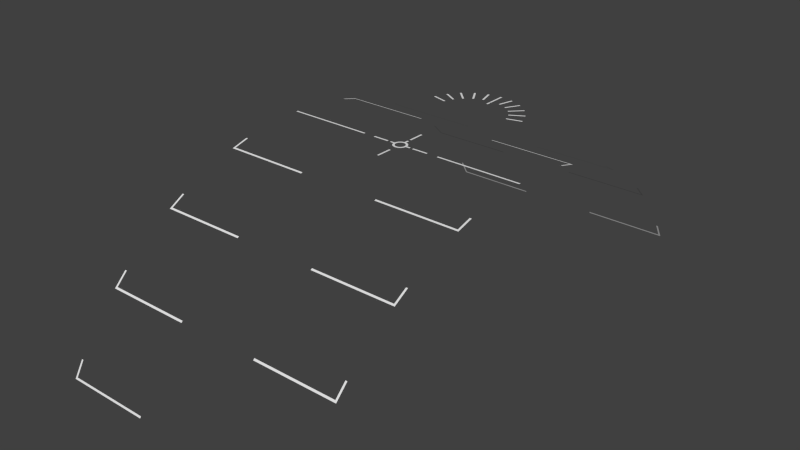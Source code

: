 # Source: helicopter_hud.blend  (saved by Blender 2.77.0; exported with 4.5.12 LTS)
import bpy
from mathutils import Matrix  # noqa: F401  (used for matrix-valued properties, if any)

bpy.ops.wm.read_factory_settings(use_empty=True)
scene = bpy.context.scene
scene.name = 'Scene'

# ---- collections
col_collection_1 = bpy.data.collections.new('Collection 1'); scene.collection.children.link(col_collection_1)

# ---- world
world_world = bpy.data.worlds.new('World'); scene.world = world_world
world_world.color = (0.05088, 0.05088, 0.05088)
world_world.use_sun_shadow = False
world_world.sun_shadow_jitter_overblur = 0.0
world_world.cycles.sampling_method = 'NONE'
world_world.cycles.sample_map_resolution = 256

# ---- meshes
me_plane_001 = bpy.data.meshes.new('Plane.001')
me_plane_001.from_pydata([(-0.03, 0.07741, 5.0), (-0.04355, 0.07017, 5.0), (-0.05542, 0.06042, 5.0), (-0.06517, 0.04855, 5.0), (-0.07241, 0.035, 5.0), (-0.07688, 0.02029, 5.0), (-0.07838, 0.005, 5.0), (-0.07688, -0.01029, 5.0), (-0.07241, -0.025, 5.0), (-0.06517, -0.03855, 5.0), (-0.05542, -0.05042, 5.0), (-0.04355, -0.06017, 5.0), (-0.03, -0.06741, 5.0), (-0.01529, -0.07188, 5.0), (2.628e-08, -0.07338, 5.0), (0.01529, -0.07188, 5.0), (0.03, -0.06741, 5.0), (0.04355, -0.06017, 5.0), (0.05542, -0.05042, 5.0), (0.06517, -0.03855, 5.0), (0.07241, -0.025, 5.0), (0.07241, 0.035, 5.0), (0.06517, 0.04855, 5.0), (0.05542, 0.06042, 5.0), (0.04355, 0.07017, 5.0), (0.03, 0.07741, 5.0), (-0.03436, 0.08796, 5.0), (-0.04989, 0.07966, 5.0), (-0.06349, 0.06849, 5.0), (-0.07466, 0.05489, 5.0), (-0.08296, 0.03936, 5.0), (-0.08807, 0.02252, 5.0), (-0.08979, 0.005, 5.0), (-0.08807, -0.01252, 5.0), (-0.08296, -0.02936, 5.0), (-0.07466, -0.04489, 5.0), (-0.06349, -0.05849, 5.0), (-0.04989, -0.06966, 5.0), (-0.03436, -0.07796, 5.0), (-0.01752, -0.08307, 5.0), (3.041e-08, -0.08479, 5.0), (0.01752, -0.08307, 5.0), (0.03436, -0.07796, 5.0), (0.04989, -0.06966, 5.0), (0.06349, -0.05849, 5.0), (0.07466, -0.04489, 5.0), (0.08296, -0.02936, 5.0), (0.08296, 0.03936, 5.0), (0.07466, 0.05489, 5.0), (0.06349, 0.06849, 5.0), (0.04989, 0.07966, 5.0), (0.03436, 0.08796, 5.0), (-0.039, 0.09915, 5.0), (-0.05662, 0.08974, 5.0), (-0.07206, 0.07706, 5.0), (-0.08474, 0.06162, 5.0), (-0.09415, 0.044, 5.0), (-0.09995, 0.02488, 5.0), (-0.09995, -0.01488, 5.0), (-0.09415, -0.034, 5.0), (-0.08474, -0.05162, 5.0), (-0.07206, -0.06706, 5.0), (-0.05662, -0.07974, 5.0), (-0.039, -0.08915, 5.0), (-0.01988, -0.09495, 5.0), (4.098e-08, -0.09708, 5.0), (0.01988, -0.09495, 5.0), (0.039, -0.08915, 5.0), (0.05662, -0.07974, 5.0), (0.07206, -0.06706, 5.0), (0.08474, -0.05162, 5.0), (0.09415, -0.034, 5.0), (0.09415, 0.044, 5.0), (0.08474, 0.06162, 5.0), (0.07206, 0.07706, 5.0), (0.05662, 0.08974, 5.0), (0.039, 0.09915, 5.0), (-0.0431, 0.109, 5.0), (-0.06256, 0.09863, 5.0), (-0.07963, 0.08463, 5.0), (-0.09363, 0.06756, 5.0), (-0.104, 0.0481, 5.0), (-0.1104, 0.02697, 5.0), (-0.1104, -0.01697, 5.0), (-0.104, -0.0381, 5.0), (-0.09363, -0.05756, 5.0), (-0.07963, -0.07463, 5.0), (-0.06256, -0.08863, 5.0), (-0.0431, -0.09904, 5.0), (-0.02197, -0.1054, 5.0), (4.47e-08, -0.1079, 5.0), (0.02197, -0.1054, 5.0), (0.0431, -0.09904, 5.0), (0.06256, -0.08863, 5.0), (0.07963, -0.07463, 5.0), (0.09363, -0.05756, 5.0), (0.104, -0.0381, 5.0), (0.104, 0.0481, 5.0), (0.09363, 0.06756, 5.0), (0.07963, 0.08463, 5.0), (0.06256, 0.09863, 5.0), (0.0431, 0.109, 5.0), (-0.1013, -3.777e-07, 5.0), (-0.1013, 0.01, 5.0), (-0.1667, -3.777e-07, 5.0), (-0.1667, 0.01, 5.0), (-0.1113, 0.02, 5.0), (-0.1767, 0.02, 5.0), (-0.1113, -0.01, 5.0), (-0.1767, -0.01, 5.0), (0.07688, 0.02029, 5.0), (0.07838, 0.005, 5.0), (0.07688, -0.01029, 5.0), (0.08807, 0.02252, 5.0), (0.08979, 0.005, 5.0), (0.08807, -0.01252, 5.0), (0.09995, 0.02488, 5.0), (0.09995, -0.01488, 5.0), (0.1104, 0.02697, 5.0), (0.1104, -0.01697, 5.0), (0.1013, -3.777e-07, 5.0), (0.1013, 0.01, 5.0), (0.1667, -3.777e-07, 5.0), (0.1667, 0.01, 5.0), (0.1113, 0.02, 5.0), (0.1767, 0.02, 5.0), (0.1113, -0.01, 5.0), (0.1767, -0.01, 5.0), (0.01529, 0.08188, 5.0), (0.0, 0.08338, 5.0), (-0.01529, 0.08188, 5.0), (0.01752, 0.09307, 5.0), (0.0, 0.09479, 5.0), (-0.01752, 0.09307, 5.0), (0.01988, 0.105, 5.0), (-0.01988, 0.105, 5.0), (0.02197, 0.1154, 5.0), (-0.02197, 0.1154, 5.0), (-0.005, 0.1063, 5.0), (0.005, 0.1063, 5.0), (-0.005, 0.1717, 5.0), (0.005, 0.1717, 5.0), (0.015, 0.1163, 5.0), (0.015, 0.1817, 5.0), (-0.015, 0.1163, 5.0), (-0.015, 0.1817, 5.0)], [], [(16, 42, 41, 15), (3, 29, 28, 2), (17, 43, 42, 16), (4, 30, 29, 3), (18, 44, 43, 17), (5, 31, 30, 4), (19, 45, 44, 18), (6, 32, 31, 5), (20, 46, 45, 19), (7, 33, 32, 6), (8, 34, 33, 7), (9, 35, 34, 8), (10, 36, 35, 9), (11, 37, 36, 10), (22, 48, 47, 21), (12, 38, 37, 11), (23, 49, 48, 22), (13, 39, 38, 12), (24, 50, 49, 23), (14, 40, 39, 13), (1, 27, 26, 0), (25, 51, 50, 24), (15, 41, 40, 14), (2, 28, 27, 1), (37, 62, 61, 36), (48, 73, 72, 47), (38, 63, 62, 37), (49, 74, 73, 48), (39, 64, 63, 38), (50, 75, 74, 49), (40, 65, 64, 39), (27, 53, 52, 26), (51, 76, 75, 50), (41, 66, 65, 40), (28, 54, 53, 27), (42, 67, 66, 41), (29, 55, 54, 28), (43, 68, 67, 42), (30, 56, 55, 29), (44, 69, 68, 43), (31, 57, 56, 30), (45, 70, 69, 44), (33, 58, 102, 32), (46, 71, 70, 45), (102, 103, 32), (34, 59, 58, 33), (35, 60, 59, 34), (36, 61, 60, 35), (75, 100, 99, 74), (65, 90, 89, 64), (53, 78, 77, 52), (76, 101, 100, 75), (66, 91, 90, 65), (54, 79, 78, 53), (67, 92, 91, 66), (55, 80, 79, 54), (68, 93, 92, 67), (56, 81, 80, 55), (69, 94, 93, 68), (57, 82, 81, 56), (70, 95, 94, 69), (71, 96, 95, 70), (32, 103, 57, 31), (59, 84, 83, 58), (60, 85, 84, 59), (61, 86, 85, 60), (62, 87, 86, 61), (73, 98, 97, 72), (63, 88, 87, 62), (74, 99, 98, 73), (64, 89, 88, 63), (104, 105, 103, 102), (103, 105, 107, 106), (104, 102, 108, 109), (104, 109, 107, 105), (57, 103, 106, 82), (102, 58, 83, 108), (111, 110, 113, 114), (112, 111, 114, 115), (115, 114, 120, 117), (114, 113, 116, 121), (122, 120, 121, 123), (121, 124, 125, 123), (122, 127, 126, 120), (122, 123, 125, 127), (116, 118, 124, 121), (120, 126, 119, 117), (120, 114, 121), (21, 47, 113, 110), (47, 72, 116, 113), (72, 97, 118, 116), (20, 112, 115, 46), (46, 115, 117, 71), (71, 117, 119, 96), (129, 132, 131, 128), (130, 133, 132, 129), (133, 135, 138, 132), (138, 139, 132), (132, 139, 134, 131), (140, 141, 139, 138), (139, 141, 143, 142), (140, 138, 144, 145), (140, 145, 143, 141), (134, 139, 142, 136), (138, 135, 137, 144), (77, 137, 135, 52), (52, 135, 133, 26), (26, 133, 130, 0), (25, 128, 131, 51), (51, 131, 134, 76), (76, 134, 136, 101)])
_ca = me_plane_001.color_attributes.new('Col', 'BYTE_COLOR', 'CORNER')
_ca.data.foreach_set('color', [0.0, 0.0, 0.0, 1.0, 1.0, 1.0, 1.0, 1.0, 1.0, 1.0, 1.0, 1.0, 0.0, 0.0, 0.0, 1.0, 0.0, 0.0, 0.0, 1.0, 1.0, 1.0, 1.0, 1.0, 1.0, 1.0, 1.0, 1.0, 0.0, 0.0, 0.0, 1.0, 0.0, 0.0, 0.0, 1.0, 1.0, 1.0, 1.0, 1.0, 1.0, 1.0, 1.0, 1.0, 0.0, 0.0, 0.0, 1.0, 0.0, 0.0, 0.0, 1.0, 1.0, 1.0, 1.0, 1.0, 1.0, 1.0, 1.0, 1.0, 0.0, 0.0, 0.0, 1.0, 0.0, 0.0, 0.0, 1.0, 1.0, 1.0, 1.0, 1.0, 1.0, 1.0, 1.0, 1.0, 0.0, 0.0, 0.0, 1.0, 0.0, 0.0, 0.0, 1.0, 1.0, 1.0, 1.0, 1.0, 1.0, 1.0, 1.0, 1.0, 0.0, 0.0, 0.0, 1.0, 0.0, 0.0, 0.0, 1.0, 1.0, 1.0, 1.0, 1.0, 1.0, 1.0, 1.0, 1.0, 0.0, 0.0, 0.0, 1.0, 0.0, 0.0, 0.0, 1.0, 1.0, 1.0, 1.0, 1.0, 1.0, 1.0, 1.0, 1.0, 0.0, 0.0, 0.0, 1.0, 0.0, 0.0, 0.0, 1.0, 1.0, 1.0, 1.0, 1.0, 1.0, 1.0, 1.0, 1.0, 0.0, 0.0, 0.0, 1.0, 0.0, 0.0, 0.0, 1.0, 1.0, 1.0, 1.0, 1.0, 1.0, 1.0, 1.0, 1.0, 0.0, 0.0, 0.0, 1.0, 0.0, 0.0, 0.0, 1.0, 1.0, 1.0, 1.0, 1.0, 1.0, 1.0, 1.0, 1.0, 0.0, 0.0, 0.0, 1.0, 0.0, 0.0, 0.0, 1.0, 1.0, 1.0, 1.0, 1.0, 1.0, 1.0, 1.0, 1.0, 0.0, 0.0, 0.0, 1.0, 0.0, 0.0, 0.0, 1.0, 1.0, 1.0, 1.0, 1.0, 1.0, 1.0, 1.0, 1.0, 0.0, 0.0, 0.0, 1.0, 0.0, 0.0, 0.0, 1.0, 1.0, 1.0, 1.0, 1.0, 1.0, 1.0, 1.0, 1.0, 0.0, 0.0, 0.0, 1.0, 0.0, 0.0, 0.0, 1.0, 1.0, 1.0, 1.0, 1.0, 1.0, 1.0, 1.0, 1.0, 0.0, 0.0, 0.0, 1.0, 0.0, 0.0, 0.0, 1.0, 1.0, 1.0, 1.0, 1.0, 1.0, 1.0, 1.0, 1.0, 0.0, 0.0, 0.0, 1.0, 0.0, 0.0, 0.0, 1.0, 1.0, 1.0, 1.0, 1.0, 1.0, 1.0, 1.0, 1.0, 0.0, 0.0, 0.0, 1.0, 0.0, 0.0, 0.0, 1.0, 1.0, 1.0, 1.0, 1.0, 1.0, 1.0, 1.0, 1.0, 0.0, 0.0, 0.0, 1.0, 0.0, 0.0, 0.0, 1.0, 1.0, 1.0, 1.0, 1.0, 1.0, 1.0, 1.0, 1.0, 0.0, 0.0, 0.0, 1.0, 0.0, 0.0, 0.0, 1.0, 1.0, 1.0, 1.0, 1.0, 1.0, 1.0, 1.0, 1.0, 0.0, 0.0, 0.0, 1.0, 0.0, 0.0, 0.0, 1.0, 1.0, 1.0, 1.0, 1.0, 1.0, 1.0, 1.0, 1.0, 0.0, 0.0, 0.0, 1.0, 0.0, 0.0, 0.0, 1.0, 1.0, 1.0, 1.0, 1.0, 1.0, 1.0, 1.0, 1.0, 0.0, 0.0, 0.0, 1.0, 0.0, 0.0, 0.0, 1.0, 1.0, 1.0, 1.0, 1.0, 1.0, 1.0, 1.0, 1.0, 0.0, 0.0, 0.0, 1.0, 0.0, 0.0, 0.0, 1.0, 1.0, 1.0, 1.0, 1.0, 1.0, 1.0, 1.0, 1.0, 0.0, 0.0, 0.0, 1.0, 1.0, 1.0, 1.0, 1.0, 1.0, 1.0, 1.0, 1.0, 1.0, 1.0, 1.0, 1.0, 1.0, 1.0, 1.0, 1.0, 1.0, 1.0, 1.0, 1.0, 1.0, 1.0, 1.0, 1.0, 1.0, 1.0, 1.0, 1.0, 1.0, 1.0, 1.0, 1.0, 1.0, 1.0, 1.0, 1.0, 1.0, 1.0, 1.0, 1.0, 1.0, 1.0, 1.0, 1.0, 1.0, 1.0, 1.0, 1.0, 1.0, 1.0, 1.0, 1.0, 1.0, 1.0, 1.0, 1.0, 1.0, 1.0, 1.0, 1.0, 1.0, 1.0, 1.0, 1.0, 1.0, 1.0, 1.0, 1.0, 1.0, 1.0, 1.0, 1.0, 1.0, 1.0, 1.0, 1.0, 1.0, 1.0, 1.0, 1.0, 1.0, 1.0, 1.0, 1.0, 1.0, 1.0, 1.0, 1.0, 1.0, 1.0, 1.0, 1.0, 1.0, 1.0, 1.0, 1.0, 1.0, 1.0, 1.0, 1.0, 1.0, 1.0, 1.0, 1.0, 1.0, 1.0, 1.0, 1.0, 1.0, 1.0, 1.0, 1.0, 1.0, 1.0, 1.0, 1.0, 1.0, 1.0, 1.0, 1.0, 1.0, 1.0, 1.0, 1.0, 1.0, 1.0, 1.0, 1.0, 1.0, 1.0, 1.0, 1.0, 1.0, 1.0, 1.0, 1.0, 1.0, 1.0, 1.0, 1.0, 1.0, 1.0, 1.0, 1.0, 1.0, 1.0, 1.0, 1.0, 1.0, 1.0, 1.0, 1.0, 1.0, 1.0, 1.0, 1.0, 1.0, 1.0, 1.0, 1.0, 1.0, 1.0, 1.0, 1.0, 1.0, 1.0, 1.0, 1.0, 1.0, 1.0, 1.0, 1.0, 1.0, 1.0, 1.0, 1.0, 1.0, 1.0, 1.0, 1.0, 1.0, 1.0, 1.0, 1.0, 1.0, 1.0, 1.0, 1.0, 1.0, 1.0, 1.0, 1.0, 1.0, 1.0, 1.0, 1.0, 1.0, 1.0, 1.0, 1.0, 1.0, 1.0, 1.0, 1.0, 1.0, 1.0, 1.0, 1.0, 1.0, 1.0, 1.0, 1.0, 1.0, 1.0, 1.0, 1.0, 1.0, 1.0, 1.0, 1.0, 1.0, 1.0, 1.0, 1.0, 1.0, 1.0, 1.0, 1.0, 1.0, 1.0, 1.0, 1.0, 1.0, 1.0, 1.0, 1.0, 1.0, 1.0, 1.0, 1.0, 1.0, 1.0, 1.0, 1.0, 1.0, 1.0, 1.0, 1.0, 1.0, 1.0, 1.0, 1.0, 1.0, 1.0, 1.0, 1.0, 1.0, 1.0, 1.0, 1.0, 1.0, 1.0, 1.0, 1.0, 1.0, 1.0, 1.0, 1.0, 1.0, 1.0, 1.0, 1.0, 1.0, 1.0, 1.0, 1.0, 1.0, 1.0, 1.0, 1.0, 1.0, 1.0, 1.0, 1.0, 1.0, 1.0, 1.0, 1.0, 1.0, 1.0, 1.0, 1.0, 1.0, 1.0, 1.0, 1.0, 1.0, 1.0, 1.0, 1.0, 1.0, 1.0, 1.0, 1.0, 1.0, 1.0, 1.0, 1.0, 1.0, 1.0, 1.0, 1.0, 1.0, 1.0, 1.0, 1.0, 1.0, 1.0, 1.0, 1.0, 1.0, 1.0, 1.0, 1.0, 1.0, 1.0, 1.0, 1.0, 1.0, 1.0, 1.0, 1.0, 1.0, 1.0, 1.0, 1.0, 1.0, 1.0, 1.0, 1.0, 1.0, 1.0, 1.0, 1.0, 1.0, 1.0, 1.0, 1.0, 1.0, 1.0, 1.0, 1.0, 1.0, 1.0, 1.0, 1.0, 1.0, 1.0, 1.0, 1.0, 1.0, 1.0, 1.0, 1.0, 1.0, 1.0, 1.0, 1.0, 1.0, 1.0, 1.0, 1.0, 1.0, 1.0, 1.0, 1.0, 1.0, 1.0, 1.0, 1.0, 1.0, 1.0, 1.0, 1.0, 0.0, 0.0, 0.0, 1.0, 0.0, 0.0, 0.0, 1.0, 1.0, 1.0, 1.0, 1.0, 1.0, 1.0, 1.0, 1.0, 0.0, 0.0, 0.0, 1.0, 0.0, 0.0, 0.0, 1.0, 1.0, 1.0, 1.0, 1.0, 1.0, 1.0, 1.0, 1.0, 0.0, 0.0, 0.0, 1.0, 0.0, 0.0, 0.0, 1.0, 1.0, 1.0, 1.0, 1.0, 1.0, 1.0, 1.0, 1.0, 0.0, 0.0, 0.0, 1.0, 0.0, 0.0, 0.0, 1.0, 1.0, 1.0, 1.0, 1.0, 1.0, 1.0, 1.0, 1.0, 0.0, 0.0, 0.0, 1.0, 0.0, 0.0, 0.0, 1.0, 1.0, 1.0, 1.0, 1.0, 1.0, 1.0, 1.0, 1.0, 0.0, 0.0, 0.0, 1.0, 0.0, 0.0, 0.0, 1.0, 1.0, 1.0, 1.0, 1.0, 1.0, 1.0, 1.0, 1.0, 0.0, 0.0, 0.0, 1.0, 0.0, 0.0, 0.0, 1.0, 1.0, 1.0, 1.0, 1.0, 1.0, 1.0, 1.0, 1.0, 0.0, 0.0, 0.0, 1.0, 0.0, 0.0, 0.0, 1.0, 1.0, 1.0, 1.0, 1.0, 1.0, 1.0, 1.0, 1.0, 0.0, 0.0, 0.0, 1.0, 0.0, 0.0, 0.0, 1.0, 1.0, 1.0, 1.0, 1.0, 1.0, 1.0, 1.0, 1.0, 0.0, 0.0, 0.0, 1.0, 0.0, 0.0, 0.0, 1.0, 1.0, 1.0, 1.0, 1.0, 1.0, 1.0, 1.0, 1.0, 0.0, 0.0, 0.0, 1.0, 0.0, 0.0, 0.0, 1.0, 1.0, 1.0, 1.0, 1.0, 1.0, 1.0, 1.0, 1.0, 0.007499, 0.007499, 0.007499, 1.0, 0.0, 0.0, 0.0, 1.0, 1.0, 1.0, 1.0, 1.0, 1.0, 1.0, 1.0, 1.0, 0.0, 0.0, 0.0, 1.0, 0.0, 0.0, 0.0, 1.0, 1.0, 1.0, 1.0, 1.0, 1.0, 1.0, 1.0, 1.0, 0.0, 0.0, 0.0, 1.0, 0.0, 0.0, 0.0, 1.0, 1.0, 1.0, 1.0, 1.0, 1.0, 1.0, 1.0, 1.0, 1.0, 1.0, 1.0, 1.0, 1.0, 1.0, 1.0, 1.0, 1.0, 1.0, 1.0, 1.0, 1.0, 1.0, 1.0, 1.0, 0.0, 0.0, 0.0, 1.0, 0.0, 0.0, 0.0, 1.0, 1.0, 1.0, 1.0, 1.0, 1.0, 1.0, 1.0, 1.0, 0.0, 0.0, 0.0, 1.0, 0.0, 0.0, 0.0, 1.0, 1.0, 1.0, 1.0, 1.0, 1.0, 1.0, 1.0, 1.0, 0.0, 0.0, 0.0, 1.0, 0.0, 0.0, 0.0, 1.0, 1.0, 1.0, 1.0, 1.0, 1.0, 1.0, 1.0, 1.0, 0.0, 0.0, 0.0, 1.0, 0.0, 0.0, 0.0, 1.0, 1.0, 1.0, 1.0, 1.0, 1.0, 1.0, 1.0, 1.0, 0.0, 0.0, 0.0, 1.0, 0.0, 0.0, 0.0, 1.0, 1.0, 1.0, 1.0, 1.0, 1.0, 1.0, 1.0, 1.0, 0.0, 0.0, 0.0, 1.0, 0.0, 0.0, 0.0, 1.0, 1.0, 1.0, 1.0, 1.0, 1.0, 1.0, 1.0, 1.0, 0.0, 0.0, 0.0, 1.0, 0.0, 0.0, 0.0, 1.0, 1.0, 1.0, 1.0, 1.0, 1.0, 1.0, 1.0, 1.0, 0.0, 0.0, 0.0, 1.0, 0.0, 0.0, 0.0, 1.0, 1.0, 1.0, 1.0, 1.0, 0.9911, 0.9911, 0.9911, 0.9961, 0.9911, 0.9911, 0.9911, 0.9961, 1.0, 1.0, 1.0, 1.0, 1.0, 1.0, 1.0, 1.0, 1.0, 1.0, 1.0, 1.0, 0.9911, 0.9911, 0.9911, 0.9961, 0.0, 0.0, 0.0, 1.0, 0.0003035, 0.0003035, 0.0003035, 1.0, 0.9911, 0.9911, 0.9911, 0.9961, 1.0, 1.0, 1.0, 1.0, 0.0, 0.0, 0.0, 1.0, 0.003347, 0.003347, 0.003347, 1.0, 0.9911, 0.9911, 0.9911, 0.9961, 0.003347, 0.003347, 0.003347, 1.0, 0.0, 0.0, 0.0, 1.0, 0.9911, 0.9911, 0.9911, 0.9961, 1.0, 1.0, 1.0, 1.0, 1.0, 1.0, 1.0, 1.0, 0.0003035, 0.0003035, 0.0003035, 1.0, 0.007499, 0.007499, 0.007499, 1.0, 1.0, 1.0, 1.0, 1.0, 1.0, 1.0, 1.0, 1.0, 0.0, 0.0, 0.0, 1.0, 0.0, 0.0, 0.0, 1.0, 0.0, 0.0, 0.0, 1.0, 0.0, 0.0, 0.0, 1.0, 1.0, 1.0, 1.0, 1.0, 1.0, 1.0, 1.0, 1.0, 0.0, 0.0, 0.0, 1.0, 0.0, 0.0, 0.0, 1.0, 1.0, 1.0, 1.0, 1.0, 1.0, 1.0, 1.0, 1.0, 1.0, 1.0, 1.0, 1.0, 1.0, 1.0, 1.0, 1.0, 1.0, 1.0, 1.0, 1.0, 1.0, 1.0, 1.0, 1.0, 1.0, 1.0, 1.0, 1.0, 1.0, 1.0, 1.0, 1.0, 1.0, 1.0, 1.0, 1.0, 1.0, 1.0, 1.0, 1.0, 0.9911, 0.9911, 0.9911, 0.9961, 1.0, 1.0, 1.0, 1.0, 1.0, 1.0, 1.0, 1.0, 0.9911, 0.9911, 0.9911, 0.9961, 1.0, 1.0, 1.0, 1.0, 0.0, 0.0, 0.0, 1.0, 0.0, 0.0, 0.0, 1.0, 0.9911, 0.9911, 0.9911, 0.9961, 0.9911, 0.9911, 0.9911, 0.9961, 0.003347, 0.003347, 0.003347, 1.0, 0.0, 0.0, 0.0, 1.0, 1.0, 1.0, 1.0, 1.0, 0.9911, 0.9911, 0.9911, 0.9961, 0.9911, 0.9911, 0.9911, 0.9961, 0.0, 0.0, 0.0, 1.0, 0.003347, 0.003347, 0.003347, 1.0, 1.0, 1.0, 1.0, 1.0, 0.0, 0.0, 0.0, 1.0, 0.0, 0.0, 0.0, 1.0, 1.0, 1.0, 1.0, 1.0, 1.0, 1.0, 1.0, 1.0, 0.0, 0.0, 0.0, 1.0, 0.0, 0.0, 0.0, 1.0, 1.0, 1.0, 1.0, 1.0, 1.0, 1.0, 1.0, 1.0, 1.0, 1.0, 1.0, 1.0, 1.0, 1.0, 1.0, 1.0, 0.0, 0.0, 0.0, 1.0, 1.0, 1.0, 1.0, 1.0, 1.0, 1.0, 1.0, 1.0, 0.0, 0.0, 0.0, 1.0, 1.0, 1.0, 1.0, 1.0, 1.0, 1.0, 1.0, 1.0, 1.0, 1.0, 1.0, 1.0, 1.0, 1.0, 1.0, 1.0, 1.0, 1.0, 1.0, 1.0, 0.0, 0.0, 0.0, 1.0, 0.0, 0.0, 0.0, 1.0, 1.0, 1.0, 1.0, 1.0, 0.0, 0.0, 0.0, 1.0, 0.0, 0.0, 0.0, 1.0, 1.0, 1.0, 1.0, 1.0, 1.0, 1.0, 1.0, 1.0, 1.0, 1.0, 1.0, 1.0, 1.0, 1.0, 1.0, 1.0, 1.0, 1.0, 1.0, 1.0, 1.0, 1.0, 1.0, 1.0, 1.0, 1.0, 1.0, 1.0, 1.0, 1.0, 1.0, 1.0, 0.0, 0.0, 0.0, 1.0, 0.0, 0.0, 0.0, 1.0, 0.0, 0.0, 0.0, 1.0, 1.0, 1.0, 1.0, 1.0, 1.0, 1.0, 1.0, 1.0, 0.0, 0.0, 0.0, 1.0, 0.0, 0.0, 0.0, 1.0, 1.0, 1.0, 1.0, 1.0, 1.0, 1.0, 1.0, 1.0, 0.0, 0.0, 0.0, 1.0, 1.0, 1.0, 1.0, 1.0, 1.0, 1.0, 1.0, 1.0, 1.0, 1.0, 1.0, 1.0, 1.0, 1.0, 1.0, 1.0, 1.0, 1.0, 1.0, 1.0, 1.0, 1.0, 1.0, 1.0, 1.0, 1.0, 1.0, 1.0, 1.0, 1.0, 1.0, 1.0, 1.0, 1.0, 1.0, 1.0, 1.0, 1.0, 1.0, 1.0, 1.0, 1.0, 1.0, 1.0, 0.9911, 0.9911, 0.9911, 0.9961, 0.9911, 0.9911, 0.9911, 0.9961, 1.0, 1.0, 1.0, 1.0, 1.0, 1.0, 1.0, 1.0, 1.0, 1.0, 1.0, 1.0, 0.9911, 0.9911, 0.9911, 0.9961, 0.0, 0.0, 0.0, 1.0, 0.0003035, 0.0003035, 0.0003035, 1.0, 0.9911, 0.9911, 0.9911, 0.9961, 1.0, 1.0, 1.0, 1.0, 0.0, 0.0, 0.0, 1.0, 0.003347, 0.003347, 0.003347, 1.0, 0.9911, 0.9911, 0.9911, 0.9961, 0.003347, 0.003347, 0.003347, 1.0, 0.0, 0.0, 0.0, 1.0, 0.9911, 0.9911, 0.9911, 0.9961, 1.0, 1.0, 1.0, 1.0, 1.0, 1.0, 1.0, 1.0, 0.0003035, 0.0003035, 0.0003035, 1.0, 0.0, 0.0, 0.0, 1.0, 1.0, 1.0, 1.0, 1.0, 1.0, 1.0, 1.0, 1.0, 0.0, 0.0, 0.0, 1.0, 0.0, 0.0, 0.0, 1.0, 0.0, 0.0, 0.0, 1.0, 0.0, 0.0, 0.0, 1.0, 1.0, 1.0, 1.0, 1.0, 1.0, 1.0, 1.0, 1.0, 1.0, 1.0, 1.0, 1.0, 1.0, 1.0, 1.0, 1.0, 1.0, 1.0, 1.0, 1.0, 1.0, 1.0, 1.0, 1.0, 1.0, 1.0, 1.0, 1.0, 1.0, 1.0, 1.0, 1.0, 0.0, 0.0, 0.0, 1.0, 0.0, 0.0, 0.0, 1.0, 0.0, 0.0, 0.0, 1.0, 0.0, 0.0, 0.0, 1.0, 1.0, 1.0, 1.0, 1.0, 1.0, 1.0, 1.0, 1.0, 1.0, 1.0, 1.0, 1.0, 1.0, 1.0, 1.0, 1.0, 1.0, 1.0, 1.0, 1.0, 1.0, 1.0, 1.0, 1.0, 1.0, 1.0, 1.0, 1.0, 1.0, 1.0, 1.0, 1.0, 0.0, 0.0, 0.0, 1.0, 0.0, 0.0, 0.0, 1.0])
me_plane_001.use_remesh_preserve_volume = False
me_plane_001.use_remesh_preserve_attributes = False
me_plane_001.use_mirror_vertex_groups = False
me_plane_001.update()
me_plane_005 = bpy.data.meshes.new('Plane.005')
me_plane_005.from_pydata([(-0.005, 0.5341, 0.0), (0.005, 0.5341, 0.0), (0.005, 0.4731, 0.0), (-0.005, 0.4731, 0.0), (-0.015, 0.5441, 0.0), (-0.015, 0.4631, 0.0), (0.015, 0.5441, 0.0), (0.015, 0.4631, 0.0)], [], [(2, 3, 0, 1), (0, 3, 5, 4), (2, 1, 6, 7), (2, 7, 5, 3), (1, 0, 4, 6)])
_ca = me_plane_005.color_attributes.new('Col', 'BYTE_COLOR', 'CORNER')
_ca.data.foreach_set('color', [0.9911, 0.9911, 0.9911, 0.9961, 0.9911, 0.9911, 0.9911, 0.9961, 1.0, 1.0, 1.0, 1.0, 1.0, 1.0, 1.0, 1.0, 1.0, 1.0, 1.0, 1.0, 0.9911, 0.9911, 0.9911, 0.9961, 0.0, 0.0, 0.0, 1.0, 0.0003035, 0.0003035, 0.0003035, 1.0, 0.9911, 0.9911, 0.9911, 0.9961, 1.0, 1.0, 1.0, 1.0, 0.0, 0.0, 0.0, 1.0, 0.003347, 0.003347, 0.003347, 1.0, 0.9911, 0.9911, 0.9911, 0.9961, 0.003347, 0.003347, 0.003347, 1.0, 0.0, 0.0, 0.0, 1.0, 0.9911, 0.9911, 0.9911, 0.9961, 1.0, 1.0, 1.0, 1.0, 1.0, 1.0, 1.0, 1.0, 0.0003035, 0.0003035, 0.0003035, 1.0, 0.0, 0.0, 0.0, 1.0])
me_plane_005.use_remesh_preserve_volume = False
me_plane_005.use_remesh_preserve_attributes = False
me_plane_005.use_mirror_vertex_groups = False
me_plane_005.update()
me_plane_003 = bpy.data.meshes.new('Plane.003')
me_plane_003.from_pydata([(0.4667, -3.775e-07, 5.0), (0.4667, 0.01, 5.0), (0.2333, -3.775e-07, 5.0), (0.2333, 0.01, 5.0), (0.4767, 0.02, 5.0), (0.2233, 0.02, 5.0), (0.4767, -0.01, 5.0), (0.2233, -0.01, 5.0), (-0.2333, -3.775e-07, 5.0), (-0.2333, 0.01, 5.0), (-0.4667, -3.775e-07, 5.0), (-0.4667, 0.01, 5.0), (-0.2233, 0.02, 5.0), (-0.4767, 0.02, 5.0), (-0.2233, -0.01, 5.0), (-0.4767, -0.01, 5.0), (0.005, 0.4717, 5.0), (-0.005, 0.4717, 5.0), (0.005, 0.2383, 5.0), (-0.005, 0.2383, 5.0), (-0.015, 0.4817, 5.0), (-0.015, 0.2283, 5.0), (0.015, 0.4817, 5.0), (0.015, 0.2283, 5.0), (0.005, -0.2283, 5.0), (-0.005, -0.2283, 5.0), (0.005, -0.4617, 5.0), (-0.005, -0.4617, 5.0), (-0.015, -0.2183, 5.0), (-0.015, -0.4717, 5.0), (0.015, -0.2183, 5.0), (0.015, -0.4717, 5.0), (-0.005, 2.434, 5.0), (0.005, 2.434, 5.0), (0.005, 2.161, 5.0), (-0.005, 2.161, 5.0), (-0.015, 2.444, 5.0), (-0.015, 2.151, 5.0), (0.015, 2.444, 5.0), (0.015, 2.151, 5.0), (0.8044, 1.821, 5.0), (0.807, 1.811, 5.0), (0.5816, 1.751, 5.0), (0.579, 1.76, 5.0), (0.8115, 1.833, 5.0), (0.5668, 1.767, 5.0), (0.8193, 1.804, 5.0), (0.5745, 1.738, 5.0), (0.7199, 2.021, 5.0), (0.7249, 2.013, 5.0), (0.5228, 1.896, 5.0), (0.5178, 1.905, 5.0), (0.7235, 2.035, 5.0), (0.5041, 1.908, 5.0), (0.7385, 2.009, 5.0), (0.5191, 1.882, 5.0), (0.4284, 2.007, 5.0), (0.6075, 2.186, 5.0), (0.4072, 2.028, 5.0), (0.5863, 2.207, 5.0), (0.4213, 2.028, 5.0), (0.4284, 2.021, 5.0), (0.5934, 2.186, 5.0), (0.5863, 2.193, 5.0), (0.2111, 2.407, 5.0), (0.2207, 2.404, 5.0), (0.1603, 2.179, 5.0), (0.1507, 2.182, 5.0), (0.204, 2.419, 5.0), (0.1384, 2.175, 5.0), (0.233, 2.411, 5.0), (0.1674, 2.167, 5.0), (0.3084, 2.104, 5.0), (0.4351, 2.324, 5.0), (0.2824, 2.119, 5.0), (0.4091, 2.339, 5.0), (0.2961, 2.123, 5.0), (0.3047, 2.118, 5.0), (0.4214, 2.32, 5.0), (0.4127, 2.325, 5.0), (-0.7249, 2.013, 5.0), (-0.7199, 2.021, 5.0), (-0.5178, 1.905, 5.0), (-0.5228, 1.896, 5.0), (-0.7385, 2.009, 5.0), (-0.5191, 1.882, 5.0), (-0.7235, 2.035, 5.0), (-0.5041, 1.908, 5.0), (-0.5668, 1.767, 5.0), (-0.8115, 1.833, 5.0), (-0.5745, 1.738, 5.0), (-0.8193, 1.804, 5.0), (-0.5816, 1.751, 5.0), (-0.579, 1.76, 5.0), (-0.8044, 1.821, 5.0), (-0.807, 1.811, 5.0), (-0.5934, 2.186, 5.0), (-0.5863, 2.193, 5.0), (-0.4213, 2.028, 5.0), (-0.4284, 2.021, 5.0), (-0.6075, 2.186, 5.0), (-0.4284, 2.007, 5.0), (-0.5863, 2.207, 5.0), (-0.4072, 2.028, 5.0), (-0.2824, 2.119, 5.0), (-0.4091, 2.339, 5.0), (-0.3084, 2.104, 5.0), (-0.4351, 2.324, 5.0), (-0.3047, 2.118, 5.0), (-0.2961, 2.123, 5.0), (-0.4127, 2.325, 5.0), (-0.4214, 2.32, 5.0), (-0.1384, 2.175, 5.0), (-0.204, 2.419, 5.0), (-0.1674, 2.167, 5.0), (-0.233, 2.411, 5.0), (-0.1603, 2.179, 5.0), (-0.1507, 2.182, 5.0), (-0.2111, 2.407, 5.0), (-0.2207, 2.404, 5.0)], [], [(2, 3, 1, 0), (1, 3, 5, 4), (2, 0, 6, 7), (2, 7, 5, 3), (0, 1, 4, 6), (10, 11, 9, 8), (9, 11, 13, 12), (10, 8, 14, 15), (10, 15, 13, 11), (8, 9, 12, 14), (18, 19, 17, 16), (17, 19, 21, 20), (18, 16, 22, 23), (18, 23, 21, 19), (16, 17, 20, 22), (26, 27, 25, 24), (25, 27, 29, 28), (26, 24, 30, 31), (26, 31, 29, 27), (24, 25, 28, 30), (34, 35, 32, 33), (32, 35, 37, 36), (34, 33, 38, 39), (34, 39, 37, 35), (33, 32, 36, 38), (42, 43, 40, 41), (40, 43, 45, 44), (42, 41, 46, 47), (42, 47, 45, 43), (41, 40, 44, 46), (50, 51, 48, 49), (48, 51, 53, 52), (50, 49, 54, 55), (50, 55, 53, 51), (49, 48, 52, 54), (62, 63, 59, 57), (61, 56, 58, 60), (61, 62, 57, 56), (63, 60, 58, 59), (61, 60, 63, 62), (66, 67, 64, 65), (64, 67, 69, 68), (66, 65, 70, 71), (66, 71, 69, 67), (65, 64, 68, 70), (78, 79, 75, 73), (77, 72, 74, 76), (77, 78, 73, 72), (79, 76, 74, 75), (77, 76, 79, 78), (82, 83, 80, 81), (80, 83, 85, 84), (82, 81, 86, 87), (82, 87, 85, 83), (81, 80, 84, 86), (94, 95, 91, 89), (93, 88, 90, 92), (93, 94, 89, 88), (95, 92, 90, 91), (93, 92, 95, 94), (98, 99, 96, 97), (96, 99, 101, 100), (98, 97, 102, 103), (98, 103, 101, 99), (97, 96, 100, 102), (110, 111, 107, 105), (109, 104, 106, 108), (109, 110, 105, 104), (111, 108, 106, 107), (109, 108, 111, 110), (118, 119, 115, 113), (117, 112, 114, 116), (117, 118, 113, 112), (119, 116, 114, 115), (117, 116, 119, 118)])
_ca = me_plane_003.color_attributes.new('Col', 'BYTE_COLOR', 'CORNER')
_ca.data.foreach_set('color', [0.9911, 0.9911, 0.9911, 0.9961, 0.9911, 0.9911, 0.9911, 0.9961, 1.0, 1.0, 1.0, 1.0, 1.0, 1.0, 1.0, 1.0, 1.0, 1.0, 1.0, 1.0, 0.9911, 0.9911, 0.9911, 0.9961, 0.0, 0.0, 0.0, 1.0, 0.0003035, 0.0003035, 0.0003035, 1.0, 0.9911, 0.9911, 0.9911, 0.9961, 1.0, 1.0, 1.0, 1.0, 0.0, 0.0, 0.0, 1.0, 0.003347, 0.003347, 0.003347, 1.0, 0.9911, 0.9911, 0.9911, 0.9961, 0.003347, 0.003347, 0.003347, 1.0, 0.0, 0.0, 0.0, 1.0, 0.9911, 0.9911, 0.9911, 0.9961, 1.0, 1.0, 1.0, 1.0, 1.0, 1.0, 1.0, 1.0, 0.0003035, 0.0003035, 0.0003035, 1.0, 0.0, 0.0, 0.0, 1.0, 0.9911, 0.9911, 0.9911, 0.9961, 0.9911, 0.9911, 0.9911, 0.9961, 1.0, 1.0, 1.0, 1.0, 1.0, 1.0, 1.0, 1.0, 1.0, 1.0, 1.0, 1.0, 0.9911, 0.9911, 0.9911, 0.9961, 0.0, 0.0, 0.0, 1.0, 0.0003035, 0.0003035, 0.0003035, 1.0, 0.9911, 0.9911, 0.9911, 0.9961, 1.0, 1.0, 1.0, 1.0, 0.0, 0.0, 0.0, 1.0, 0.003347, 0.003347, 0.003347, 1.0, 0.9911, 0.9911, 0.9911, 0.9961, 0.003347, 0.003347, 0.003347, 1.0, 0.0, 0.0, 0.0, 1.0, 0.9911, 0.9911, 0.9911, 0.9961, 1.0, 1.0, 1.0, 1.0, 1.0, 1.0, 1.0, 1.0, 0.0003035, 0.0003035, 0.0003035, 1.0, 0.0, 0.0, 0.0, 1.0, 0.9911, 0.9911, 0.9911, 0.9961, 0.9911, 0.9911, 0.9911, 0.9961, 1.0, 1.0, 1.0, 1.0, 1.0, 1.0, 1.0, 1.0, 1.0, 1.0, 1.0, 1.0, 0.9911, 0.9911, 0.9911, 0.9961, 0.0, 0.0, 0.0, 1.0, 0.0003035, 0.0003035, 0.0003035, 1.0, 0.9911, 0.9911, 0.9911, 0.9961, 1.0, 1.0, 1.0, 1.0, 0.0, 0.0, 0.0, 1.0, 0.003347, 0.003347, 0.003347, 1.0, 0.9911, 0.9911, 0.9911, 0.9961, 0.003347, 0.003347, 0.003347, 1.0, 0.0, 0.0, 0.0, 1.0, 0.9911, 0.9911, 0.9911, 0.9961, 1.0, 1.0, 1.0, 1.0, 1.0, 1.0, 1.0, 1.0, 0.0003035, 0.0003035, 0.0003035, 1.0, 0.0, 0.0, 0.0, 1.0, 0.9911, 0.9911, 0.9911, 0.9961, 0.9911, 0.9911, 0.9911, 0.9961, 1.0, 1.0, 1.0, 1.0, 1.0, 1.0, 1.0, 1.0, 1.0, 1.0, 1.0, 1.0, 0.9911, 0.9911, 0.9911, 0.9961, 0.0, 0.0, 0.0, 1.0, 0.0003035, 0.0003035, 0.0003035, 1.0, 0.9911, 0.9911, 0.9911, 0.9961, 1.0, 1.0, 1.0, 1.0, 0.0, 0.0, 0.0, 1.0, 0.003347, 0.003347, 0.003347, 1.0, 0.9911, 0.9911, 0.9911, 0.9961, 0.003347, 0.003347, 0.003347, 1.0, 0.0, 0.0, 0.0, 1.0, 0.9911, 0.9911, 0.9911, 0.9961, 1.0, 1.0, 1.0, 1.0, 1.0, 1.0, 1.0, 1.0, 0.0003035, 0.0003035, 0.0003035, 1.0, 0.0, 0.0, 0.0, 1.0, 0.9911, 0.9911, 0.9911, 0.9961, 0.9911, 0.9911, 0.9911, 0.9961, 1.0, 1.0, 1.0, 1.0, 1.0, 1.0, 1.0, 1.0, 1.0, 1.0, 1.0, 1.0, 0.9911, 0.9911, 0.9911, 0.9961, 0.0, 0.0, 0.0, 1.0, 0.0003035, 0.0003035, 0.0003035, 1.0, 0.9911, 0.9911, 0.9911, 0.9961, 1.0, 1.0, 1.0, 1.0, 0.0, 0.0, 0.0, 1.0, 0.003347, 0.003347, 0.003347, 1.0, 0.9911, 0.9911, 0.9911, 0.9961, 0.003347, 0.003347, 0.003347, 1.0, 0.0, 0.0, 0.0, 1.0, 0.9911, 0.9911, 0.9911, 0.9961, 1.0, 1.0, 1.0, 1.0, 1.0, 1.0, 1.0, 1.0, 0.0003035, 0.0003035, 0.0003035, 1.0, 0.0, 0.0, 0.0, 1.0, 0.9911, 0.9911, 0.9911, 0.9961, 0.9911, 0.9911, 0.9911, 0.9961, 1.0, 1.0, 1.0, 1.0, 1.0, 1.0, 1.0, 1.0, 1.0, 1.0, 1.0, 1.0, 0.9911, 0.9911, 0.9911, 0.9961, 0.0, 0.0, 0.0, 1.0, 0.0003035, 0.0003035, 0.0003035, 1.0, 0.9911, 0.9911, 0.9911, 0.9961, 1.0, 1.0, 1.0, 1.0, 0.0, 0.0, 0.0, 1.0, 0.003347, 0.003347, 0.003347, 1.0, 0.9911, 0.9911, 0.9911, 0.9961, 0.003347, 0.003347, 0.003347, 1.0, 0.0, 0.0, 0.0, 1.0, 0.9911, 0.9911, 0.9911, 0.9961, 1.0, 1.0, 1.0, 1.0, 1.0, 1.0, 1.0, 1.0, 0.0003035, 0.0003035, 0.0003035, 1.0, 0.0, 0.0, 0.0, 1.0, 0.9911, 0.9911, 0.9911, 0.9961, 0.9911, 0.9911, 0.9911, 0.9961, 1.0, 1.0, 1.0, 1.0, 1.0, 1.0, 1.0, 1.0, 1.0, 1.0, 1.0, 1.0, 0.9911, 0.9911, 0.9911, 0.9961, 0.0, 0.0, 0.0, 1.0, 0.0003035, 0.0003035, 0.0003035, 1.0, 0.9911, 0.9911, 0.9911, 0.9961, 1.0, 1.0, 1.0, 1.0, 0.0, 0.0, 0.0, 1.0, 0.003347, 0.003347, 0.003347, 1.0, 0.9911, 0.9911, 0.9911, 0.9961, 0.003347, 0.003347, 0.003347, 1.0, 0.0, 0.0, 0.0, 1.0, 0.9911, 0.9911, 0.9911, 0.9961, 1.0, 1.0, 1.0, 1.0, 1.0, 1.0, 1.0, 1.0, 0.0003035, 0.0003035, 0.0003035, 1.0, 0.0, 0.0, 0.0, 1.0, 1.0, 1.0, 1.0, 1.0, 1.0, 1.0, 1.0, 1.0, 0.0003035, 0.0003035, 0.0003035, 1.0, 0.0, 0.0, 0.0, 1.0, 0.9911, 0.9911, 0.9911, 0.9961, 0.003347, 0.003347, 0.003347, 1.0, 0.0, 0.0, 0.0, 1.0, 0.9911, 0.9911, 0.9911, 0.9961, 0.9911, 0.9911, 0.9911, 0.9961, 1.0, 1.0, 1.0, 1.0, 0.0, 0.0, 0.0, 1.0, 0.003347, 0.003347, 0.003347, 1.0, 1.0, 1.0, 1.0, 1.0, 0.9911, 0.9911, 0.9911, 0.9961, 0.0, 0.0, 0.0, 1.0, 0.0003035, 0.0003035, 0.0003035, 1.0, 0.9911, 0.9911, 0.9911, 0.9961, 0.9911, 0.9911, 0.9911, 0.9961, 1.0, 1.0, 1.0, 1.0, 1.0, 1.0, 1.0, 1.0, 0.9911, 0.9911, 0.9911, 0.9961, 0.9911, 0.9911, 0.9911, 0.9961, 1.0, 1.0, 1.0, 1.0, 1.0, 1.0, 1.0, 1.0, 1.0, 1.0, 1.0, 1.0, 0.9911, 0.9911, 0.9911, 0.9961, 0.0, 0.0, 0.0, 1.0, 0.0003035, 0.0003035, 0.0003035, 1.0, 0.9911, 0.9911, 0.9911, 0.9961, 1.0, 1.0, 1.0, 1.0, 0.0, 0.0, 0.0, 1.0, 0.003347, 0.003347, 0.003347, 1.0, 0.9911, 0.9911, 0.9911, 0.9961, 0.003347, 0.003347, 0.003347, 1.0, 0.0, 0.0, 0.0, 1.0, 0.9911, 0.9911, 0.9911, 0.9961, 1.0, 1.0, 1.0, 1.0, 1.0, 1.0, 1.0, 1.0, 0.0003035, 0.0003035, 0.0003035, 1.0, 0.0, 0.0, 0.0, 1.0, 1.0, 1.0, 1.0, 1.0, 1.0, 1.0, 1.0, 1.0, 0.0003035, 0.0003035, 0.0003035, 1.0, 0.0, 0.0, 0.0, 1.0, 0.9911, 0.9911, 0.9911, 0.9961, 0.003347, 0.003347, 0.003347, 1.0, 0.0, 0.0, 0.0, 1.0, 0.9911, 0.9911, 0.9911, 0.9961, 0.9911, 0.9911, 0.9911, 0.9961, 1.0, 1.0, 1.0, 1.0, 0.0, 0.0, 0.0, 1.0, 0.003347, 0.003347, 0.003347, 1.0, 1.0, 1.0, 1.0, 1.0, 0.9911, 0.9911, 0.9911, 0.9961, 0.0, 0.0, 0.0, 1.0, 0.0003035, 0.0003035, 0.0003035, 1.0, 0.9911, 0.9911, 0.9911, 0.9961, 0.9911, 0.9911, 0.9911, 0.9961, 1.0, 1.0, 1.0, 1.0, 1.0, 1.0, 1.0, 1.0, 0.9911, 0.9911, 0.9911, 0.9961, 0.9911, 0.9911, 0.9911, 0.9961, 1.0, 1.0, 1.0, 1.0, 1.0, 1.0, 1.0, 1.0, 1.0, 1.0, 1.0, 1.0, 0.9911, 0.9911, 0.9911, 0.9961, 0.0, 0.0, 0.0, 1.0, 0.0003035, 0.0003035, 0.0003035, 1.0, 0.9911, 0.9911, 0.9911, 0.9961, 1.0, 1.0, 1.0, 1.0, 0.0, 0.0, 0.0, 1.0, 0.003347, 0.003347, 0.003347, 1.0, 0.9911, 0.9911, 0.9911, 0.9961, 0.003347, 0.003347, 0.003347, 1.0, 0.0, 0.0, 0.0, 1.0, 0.9911, 0.9911, 0.9911, 0.9961, 1.0, 1.0, 1.0, 1.0, 1.0, 1.0, 1.0, 1.0, 0.0003035, 0.0003035, 0.0003035, 1.0, 0.0, 0.0, 0.0, 1.0, 1.0, 1.0, 1.0, 1.0, 1.0, 1.0, 1.0, 1.0, 0.0003035, 0.0003035, 0.0003035, 1.0, 0.0, 0.0, 0.0, 1.0, 0.9911, 0.9911, 0.9911, 0.9961, 0.003347, 0.003347, 0.003347, 1.0, 0.0, 0.0, 0.0, 1.0, 0.9911, 0.9911, 0.9911, 0.9961, 0.9911, 0.9911, 0.9911, 0.9961, 1.0, 1.0, 1.0, 1.0, 0.0, 0.0, 0.0, 1.0, 0.003347, 0.003347, 0.003347, 1.0, 1.0, 1.0, 1.0, 1.0, 0.9911, 0.9911, 0.9911, 0.9961, 0.0, 0.0, 0.0, 1.0, 0.0003035, 0.0003035, 0.0003035, 1.0, 0.9911, 0.9911, 0.9911, 0.9961, 0.9911, 0.9911, 0.9911, 0.9961, 1.0, 1.0, 1.0, 1.0, 1.0, 1.0, 1.0, 1.0, 0.9911, 0.9911, 0.9911, 0.9961, 0.9911, 0.9911, 0.9911, 0.9961, 1.0, 1.0, 1.0, 1.0, 1.0, 1.0, 1.0, 1.0, 1.0, 1.0, 1.0, 1.0, 0.9911, 0.9911, 0.9911, 0.9961, 0.0, 0.0, 0.0, 1.0, 0.0003035, 0.0003035, 0.0003035, 1.0, 0.9911, 0.9911, 0.9911, 0.9961, 1.0, 1.0, 1.0, 1.0, 0.0, 0.0, 0.0, 1.0, 0.003347, 0.003347, 0.003347, 1.0, 0.9911, 0.9911, 0.9911, 0.9961, 0.003347, 0.003347, 0.003347, 1.0, 0.0, 0.0, 0.0, 1.0, 0.9911, 0.9911, 0.9911, 0.9961, 1.0, 1.0, 1.0, 1.0, 1.0, 1.0, 1.0, 1.0, 0.0003035, 0.0003035, 0.0003035, 1.0, 0.0, 0.0, 0.0, 1.0, 1.0, 1.0, 1.0, 1.0, 1.0, 1.0, 1.0, 1.0, 0.0003035, 0.0003035, 0.0003035, 1.0, 0.0, 0.0, 0.0, 1.0, 0.9911, 0.9911, 0.9911, 0.9961, 0.003347, 0.003347, 0.003347, 1.0, 0.0, 0.0, 0.0, 1.0, 0.9911, 0.9911, 0.9911, 0.9961, 0.9911, 0.9911, 0.9911, 0.9961, 1.0, 1.0, 1.0, 1.0, 0.0, 0.0, 0.0, 1.0, 0.003347, 0.003347, 0.003347, 1.0, 1.0, 1.0, 1.0, 1.0, 0.9911, 0.9911, 0.9911, 0.9961, 0.0, 0.0, 0.0, 1.0, 0.0003035, 0.0003035, 0.0003035, 1.0, 0.9911, 0.9911, 0.9911, 0.9961, 0.9911, 0.9911, 0.9911, 0.9961, 1.0, 1.0, 1.0, 1.0, 1.0, 1.0, 1.0, 1.0, 1.0, 1.0, 1.0, 1.0, 1.0, 1.0, 1.0, 1.0, 0.0003035, 0.0003035, 0.0003035, 1.0, 0.0, 0.0, 0.0, 1.0, 0.9911, 0.9911, 0.9911, 0.9961, 0.003347, 0.003347, 0.003347, 1.0, 0.0, 0.0, 0.0, 1.0, 0.9911, 0.9911, 0.9911, 0.9961, 0.9911, 0.9911, 0.9911, 0.9961, 1.0, 1.0, 1.0, 1.0, 0.0, 0.0, 0.0, 1.0, 0.003347, 0.003347, 0.003347, 1.0, 1.0, 1.0, 1.0, 1.0, 0.9911, 0.9911, 0.9911, 0.9961, 0.0, 0.0, 0.0, 1.0, 0.0003035, 0.0003035, 0.0003035, 1.0, 0.9911, 0.9911, 0.9911, 0.9961, 0.9911, 0.9911, 0.9911, 0.9961, 1.0, 1.0, 1.0, 1.0, 1.0, 1.0, 1.0, 1.0])
me_plane_003.use_remesh_preserve_volume = False
me_plane_003.use_remesh_preserve_attributes = False
me_plane_003.use_mirror_vertex_groups = False
me_plane_003.update()
me_plane = bpy.data.meshes.new('Plane')
me_plane.from_pydata([(2.0, -3.775e-07, 5.0), (2.0, 0.01, 5.0), (0.6667, -3.775e-07, 5.0), (0.6667, 0.01, 5.0), (2.01, 0.02, 5.0), (0.6567, 0.02, 5.0), (2.01, -0.01, 5.0), (0.6567, -0.01, 5.0), (2.0, 1.294, 4.83), (1.99, 1.284, 4.832), (0.6667, 1.294, 4.83), (0.6667, 1.284, 4.832), (1.98, 1.275, 4.835), (0.6567, 1.275, 4.835), (2.01, 1.304, 4.827), (0.6567, 1.304, 4.827), (2.0, 1.043, 4.897), (1.99, 1.043, 4.897), (2.01, 1.033, 4.9), (1.98, 1.033, 4.9), (2.0, -1.294, 4.83), (1.99, -1.284, 4.832), (0.6667, -1.294, 4.83), (0.6667, -1.284, 4.832), (1.98, -1.275, 4.835), (0.6567, -1.275, 4.835), (2.01, -1.304, 4.827), (0.6567, -1.304, 4.827), (2.0, -1.043, 4.897), (1.99, -1.043, 4.897), (2.01, -1.033, 4.9), (1.98, -1.033, 4.9), (2.0, -2.5, 4.33), (1.99, -2.491, 4.335), (0.6667, -2.5, 4.33), (0.6667, -2.491, 4.335), (1.98, -2.483, 4.34), (0.6567, -2.483, 4.34), (2.01, -2.509, 4.325), (0.6567, -2.509, 4.325), (2.0, -2.275, 4.46), (1.99, -2.275, 4.46), (2.01, -2.266, 4.465), (1.98, -2.266, 4.465), (2.0, -3.536, 3.536), (1.99, -3.528, 3.543), (0.6667, -3.536, 3.536), (0.6667, -3.528, 3.543), (1.98, -3.521, 3.55), (0.6567, -3.521, 3.55), (2.01, -3.543, 3.528), (0.6567, -3.543, 3.528), (2.0, -3.352, 3.719), (1.99, -3.352, 3.719), (2.01, -3.345, 3.726), (1.98, -3.345, 3.726), (2.0, -4.33, 2.5), (1.99, -4.325, 2.509), (0.6667, -4.33, 2.5), (0.6667, -4.325, 2.509), (1.98, -4.32, 2.517), (0.6567, -4.32, 2.517), (2.01, -4.335, 2.491), (0.6567, -4.335, 2.491), (2.0, -4.2, 2.725), (1.99, -4.2, 2.725), (2.01, -4.195, 2.734), (1.98, -4.195, 2.734), (2.0, 2.5, 4.33), (1.99, 2.491, 4.335), (0.6667, 2.5, 4.33), (0.6667, 2.491, 4.335), (1.98, 2.483, 4.34), (0.6567, 2.483, 4.34), (2.01, 2.509, 4.325), (0.6567, 2.509, 4.325), (2.0, 2.275, 4.46), (1.99, 2.275, 4.46), (2.01, 2.266, 4.465), (1.98, 2.266, 4.465), (2.0, 3.536, 3.536), (1.99, 3.528, 3.543), (0.6667, 3.536, 3.536), (0.6667, 3.528, 3.543), (1.98, 3.521, 3.55), (0.6567, 3.521, 3.55), (2.01, 3.543, 3.528), (0.6567, 3.543, 3.528), (2.0, 3.352, 3.719), (1.99, 3.352, 3.719), (2.01, 3.345, 3.726), (1.98, 3.345, 3.726), (2.0, 4.33, 2.5), (1.99, 4.325, 2.509), (0.6667, 4.33, 2.5), (0.6667, 4.325, 2.509), (1.98, 4.32, 2.517), (0.6567, 4.32, 2.517), (2.01, 4.335, 2.491), (0.6567, 4.335, 2.491), (2.0, 4.2, 2.725), (1.99, 4.2, 2.725), (2.01, 4.195, 2.734), (1.98, 4.195, 2.734)], [], [(2, 3, 1, 0), (1, 3, 5, 4), (2, 0, 6, 7), (2, 7, 5, 3), (0, 1, 4, 6), (10, 8, 9, 11), (9, 12, 13, 11), (10, 15, 14, 8), (10, 11, 13, 15), (8, 16, 17, 9), (16, 18, 19, 17), (8, 14, 18, 16), (12, 9, 17, 19), (22, 23, 21, 20), (21, 23, 25, 24), (22, 20, 26, 27), (22, 27, 25, 23), (20, 21, 29, 28), (28, 29, 31, 30), (20, 28, 30, 26), (24, 31, 29, 21), (34, 35, 33, 32), (33, 35, 37, 36), (34, 32, 38, 39), (34, 39, 37, 35), (32, 33, 41, 40), (40, 41, 43, 42), (32, 40, 42, 38), (36, 43, 41, 33), (46, 47, 45, 44), (45, 47, 49, 48), (46, 44, 50, 51), (46, 51, 49, 47), (44, 45, 53, 52), (52, 53, 55, 54), (44, 52, 54, 50), (48, 55, 53, 45), (58, 59, 57, 56), (57, 59, 61, 60), (58, 56, 62, 63), (58, 63, 61, 59), (56, 57, 65, 64), (64, 65, 67, 66), (56, 64, 66, 62), (60, 67, 65, 57), (70, 68, 69, 71), (69, 72, 73, 71), (70, 75, 74, 68), (70, 71, 73, 75), (68, 76, 77, 69), (76, 78, 79, 77), (68, 74, 78, 76), (72, 69, 77, 79), (82, 80, 81, 83), (81, 84, 85, 83), (82, 87, 86, 80), (82, 83, 85, 87), (80, 88, 89, 81), (88, 90, 91, 89), (80, 86, 90, 88), (84, 81, 89, 91), (94, 92, 93, 95), (93, 96, 97, 95), (94, 99, 98, 92), (94, 95, 97, 99), (92, 100, 101, 93), (100, 102, 103, 101), (92, 98, 102, 100), (96, 93, 101, 103)])
_ca = me_plane.color_attributes.new('Col', 'BYTE_COLOR', 'CORNER')
_ca.data.foreach_set('color', [0.9911, 0.9911, 0.9911, 0.9961, 0.9911, 0.9911, 0.9911, 0.9961, 1.0, 1.0, 1.0, 1.0, 1.0, 1.0, 1.0, 1.0, 1.0, 1.0, 1.0, 1.0, 0.9911, 0.9911, 0.9911, 0.9961, 0.0, 0.0, 0.0, 1.0, 0.0003035, 0.0003035, 0.0003035, 1.0, 0.9911, 0.9911, 0.9911, 0.9961, 1.0, 1.0, 1.0, 1.0, 0.0, 0.0, 0.0, 1.0, 0.003347, 0.003347, 0.003347, 1.0, 0.9911, 0.9911, 0.9911, 0.9961, 0.003347, 0.003347, 0.003347, 1.0, 0.0, 0.0, 0.0, 1.0, 0.9911, 0.9911, 0.9911, 0.9961, 1.0, 1.0, 1.0, 1.0, 1.0, 1.0, 1.0, 1.0, 0.0003035, 0.0003035, 0.0003035, 1.0, 0.0, 0.0, 0.0, 1.0, 0.9911, 0.9911, 0.9911, 0.9961, 1.0, 1.0, 1.0, 1.0, 1.0, 1.0, 1.0, 1.0, 0.9911, 0.9911, 0.9911, 0.9961, 1.0, 1.0, 1.0, 1.0, 0.0, 0.0, 0.0, 1.0, 0.0, 0.0, 0.0, 1.0, 0.9911, 0.9911, 0.9911, 0.9961, 0.9911, 0.9911, 0.9911, 0.9961, 0.003347, 0.003347, 0.003347, 1.0, 0.0, 0.0, 0.0, 1.0, 1.0, 1.0, 1.0, 1.0, 0.9911, 0.9911, 0.9911, 0.9961, 0.9911, 0.9911, 0.9911, 0.9961, 0.0, 0.0, 0.0, 1.0, 0.003347, 0.003347, 0.003347, 1.0, 1.0, 1.0, 1.0, 1.0, 1.0, 1.0, 1.0, 1.0, 1.0, 1.0, 1.0, 1.0, 1.0, 1.0, 1.0, 1.0, 1.0, 1.0, 1.0, 1.0, 0.0, 0.0, 0.0, 1.0, 0.0, 0.0, 0.0, 1.0, 1.0, 1.0, 1.0, 1.0, 1.0, 1.0, 1.0, 1.0, 0.0, 0.0, 0.0, 1.0, 0.0, 0.0, 0.0, 1.0, 1.0, 1.0, 1.0, 1.0, 0.0, 0.0, 0.0, 1.0, 1.0, 1.0, 1.0, 1.0, 1.0, 1.0, 1.0, 1.0, 0.0, 0.0, 0.0, 1.0, 0.9911, 0.9911, 0.9911, 0.9961, 0.9911, 0.9911, 0.9911, 0.9961, 1.0, 1.0, 1.0, 1.0, 1.0, 1.0, 1.0, 1.0, 1.0, 1.0, 1.0, 1.0, 0.9911, 0.9911, 0.9911, 0.9961, 0.0, 0.0, 0.0, 1.0, 0.0, 0.0, 0.0, 1.0, 0.9911, 0.9911, 0.9911, 0.9961, 1.0, 1.0, 1.0, 1.0, 0.0, 0.0, 0.0, 1.0, 0.003347, 0.003347, 0.003347, 1.0, 0.9911, 0.9911, 0.9911, 0.9961, 0.003347, 0.003347, 0.003347, 1.0, 0.0, 0.0, 0.0, 1.0, 0.9911, 0.9911, 0.9911, 0.9961, 1.0, 1.0, 1.0, 1.0, 1.0, 1.0, 1.0, 1.0, 1.0, 1.0, 1.0, 1.0, 1.0, 1.0, 1.0, 1.0, 1.0, 1.0, 1.0, 1.0, 1.0, 1.0, 1.0, 1.0, 0.0, 0.0, 0.0, 1.0, 0.0, 0.0, 0.0, 1.0, 1.0, 1.0, 1.0, 1.0, 1.0, 1.0, 1.0, 1.0, 0.0, 0.0, 0.0, 1.0, 0.0, 0.0, 0.0, 1.0, 0.0, 0.0, 0.0, 1.0, 0.0, 0.0, 0.0, 1.0, 1.0, 1.0, 1.0, 1.0, 1.0, 1.0, 1.0, 1.0, 0.9911, 0.9911, 0.9911, 0.9961, 0.9911, 0.9911, 0.9911, 0.9961, 1.0, 1.0, 1.0, 1.0, 1.0, 1.0, 1.0, 1.0, 1.0, 1.0, 1.0, 1.0, 0.9911, 0.9911, 0.9911, 0.9961, 0.0, 0.0, 0.0, 1.0, 0.0, 0.0, 0.0, 1.0, 0.9911, 0.9911, 0.9911, 0.9961, 1.0, 1.0, 1.0, 1.0, 0.0, 0.0, 0.0, 1.0, 0.003347, 0.003347, 0.003347, 1.0, 0.9911, 0.9911, 0.9911, 0.9961, 0.003347, 0.003347, 0.003347, 1.0, 0.0, 0.0, 0.0, 1.0, 0.9911, 0.9911, 0.9911, 0.9961, 1.0, 1.0, 1.0, 1.0, 1.0, 1.0, 1.0, 1.0, 1.0, 1.0, 1.0, 1.0, 1.0, 1.0, 1.0, 1.0, 1.0, 1.0, 1.0, 1.0, 1.0, 1.0, 1.0, 1.0, 0.0, 0.0, 0.0, 1.0, 0.0, 0.0, 0.0, 1.0, 1.0, 1.0, 1.0, 1.0, 1.0, 1.0, 1.0, 1.0, 0.0, 0.0, 0.0, 1.0, 0.0, 0.0, 0.0, 1.0, 0.0, 0.0, 0.0, 1.0, 0.0, 0.0, 0.0, 1.0, 1.0, 1.0, 1.0, 1.0, 1.0, 1.0, 1.0, 1.0, 0.9911, 0.9911, 0.9911, 0.9961, 0.9911, 0.9911, 0.9911, 0.9961, 1.0, 1.0, 1.0, 1.0, 1.0, 1.0, 1.0, 1.0, 1.0, 1.0, 1.0, 1.0, 0.9911, 0.9911, 0.9911, 0.9961, 0.0, 0.0, 0.0, 1.0, 0.0, 0.0, 0.0, 1.0, 0.9911, 0.9911, 0.9911, 0.9961, 1.0, 1.0, 1.0, 1.0, 0.0, 0.0, 0.0, 1.0, 0.003347, 0.003347, 0.003347, 1.0, 0.9911, 0.9911, 0.9911, 0.9961, 0.003347, 0.003347, 0.003347, 1.0, 0.0, 0.0, 0.0, 1.0, 0.9911, 0.9911, 0.9911, 0.9961, 1.0, 1.0, 1.0, 1.0, 1.0, 1.0, 1.0, 1.0, 1.0, 1.0, 1.0, 1.0, 1.0, 1.0, 1.0, 1.0, 1.0, 1.0, 1.0, 1.0, 1.0, 1.0, 1.0, 1.0, 0.0, 0.0, 0.0, 1.0, 0.0, 0.0, 0.0, 1.0, 1.0, 1.0, 1.0, 1.0, 1.0, 1.0, 1.0, 1.0, 0.0, 0.0, 0.0, 1.0, 0.0, 0.0, 0.0, 1.0, 0.0, 0.0, 0.0, 1.0, 0.0, 0.0, 0.0, 1.0, 1.0, 1.0, 1.0, 1.0, 1.0, 1.0, 1.0, 1.0, 0.9911, 0.9911, 0.9911, 0.9961, 0.9911, 0.9911, 0.9911, 0.9961, 1.0, 1.0, 1.0, 1.0, 1.0, 1.0, 1.0, 1.0, 1.0, 1.0, 1.0, 1.0, 0.9911, 0.9911, 0.9911, 0.9961, 0.0, 0.0, 0.0, 1.0, 0.0, 0.0, 0.0, 1.0, 0.9911, 0.9911, 0.9911, 0.9961, 1.0, 1.0, 1.0, 1.0, 0.0, 0.0, 0.0, 1.0, 0.003347, 0.003347, 0.003347, 1.0, 0.9911, 0.9911, 0.9911, 0.9961, 0.003347, 0.003347, 0.003347, 1.0, 0.0, 0.0, 0.0, 1.0, 0.9911, 0.9911, 0.9911, 0.9961, 1.0, 1.0, 1.0, 1.0, 1.0, 1.0, 1.0, 1.0, 1.0, 1.0, 1.0, 1.0, 1.0, 1.0, 1.0, 1.0, 1.0, 1.0, 1.0, 1.0, 1.0, 1.0, 1.0, 1.0, 0.0, 0.0, 0.0, 1.0, 0.0, 0.0, 0.0, 1.0, 1.0, 1.0, 1.0, 1.0, 1.0, 1.0, 1.0, 1.0, 0.0, 0.0, 0.0, 1.0, 0.0, 0.0, 0.0, 1.0, 0.0, 0.0, 0.0, 1.0, 0.0, 0.0, 0.0, 1.0, 1.0, 1.0, 1.0, 1.0, 1.0, 1.0, 1.0, 1.0, 0.9911, 0.9911, 0.9911, 0.9961, 1.0, 1.0, 1.0, 1.0, 1.0, 1.0, 1.0, 1.0, 0.9911, 0.9911, 0.9911, 0.9961, 1.0, 1.0, 1.0, 1.0, 0.0, 0.0, 0.0, 1.0, 0.0, 0.0, 0.0, 1.0, 0.9911, 0.9911, 0.9911, 0.9961, 0.9911, 0.9911, 0.9911, 0.9961, 0.003347, 0.003347, 0.003347, 1.0, 0.0, 0.0, 0.0, 1.0, 1.0, 1.0, 1.0, 1.0, 0.9911, 0.9911, 0.9911, 0.9961, 0.9911, 0.9911, 0.9911, 0.9961, 0.0, 0.0, 0.0, 1.0, 0.003347, 0.003347, 0.003347, 1.0, 1.0, 1.0, 1.0, 1.0, 1.0, 1.0, 1.0, 1.0, 1.0, 1.0, 1.0, 1.0, 1.0, 1.0, 1.0, 1.0, 1.0, 1.0, 1.0, 1.0, 0.0, 0.0, 0.0, 1.0, 0.0, 0.0, 0.0, 1.0, 1.0, 1.0, 1.0, 1.0, 1.0, 1.0, 1.0, 1.0, 0.0, 0.0, 0.0, 1.0, 0.0, 0.0, 0.0, 1.0, 1.0, 1.0, 1.0, 1.0, 0.0, 0.0, 0.0, 1.0, 1.0, 1.0, 1.0, 1.0, 1.0, 1.0, 1.0, 1.0, 0.0, 0.0, 0.0, 1.0, 0.9911, 0.9911, 0.9911, 0.9961, 1.0, 1.0, 1.0, 1.0, 1.0, 1.0, 1.0, 1.0, 0.9911, 0.9911, 0.9911, 0.9961, 1.0, 1.0, 1.0, 1.0, 0.0, 0.0, 0.0, 1.0, 0.0, 0.0, 0.0, 1.0, 0.9911, 0.9911, 0.9911, 0.9961, 0.9911, 0.9911, 0.9911, 0.9961, 0.003347, 0.003347, 0.003347, 1.0, 0.0, 0.0, 0.0, 1.0, 1.0, 1.0, 1.0, 1.0, 0.9911, 0.9911, 0.9911, 0.9961, 0.9911, 0.9911, 0.9911, 0.9961, 0.0, 0.0, 0.0, 1.0, 0.003347, 0.003347, 0.003347, 1.0, 1.0, 1.0, 1.0, 1.0, 1.0, 1.0, 1.0, 1.0, 1.0, 1.0, 1.0, 1.0, 1.0, 1.0, 1.0, 1.0, 1.0, 1.0, 1.0, 1.0, 0.0, 0.0, 0.0, 1.0, 0.0, 0.0, 0.0, 1.0, 1.0, 1.0, 1.0, 1.0, 1.0, 1.0, 1.0, 1.0, 0.0, 0.0, 0.0, 1.0, 0.0, 0.0, 0.0, 1.0, 1.0, 1.0, 1.0, 1.0, 0.0, 0.0, 0.0, 1.0, 1.0, 1.0, 1.0, 1.0, 1.0, 1.0, 1.0, 1.0, 0.0, 0.0, 0.0, 1.0, 0.9911, 0.9911, 0.9911, 0.9961, 1.0, 1.0, 1.0, 1.0, 1.0, 1.0, 1.0, 1.0, 0.9911, 0.9911, 0.9911, 0.9961, 1.0, 1.0, 1.0, 1.0, 0.0, 0.0, 0.0, 1.0, 0.0, 0.0, 0.0, 1.0, 0.9911, 0.9911, 0.9911, 0.9961, 0.9911, 0.9911, 0.9911, 0.9961, 0.003347, 0.003347, 0.003347, 1.0, 0.0, 0.0, 0.0, 1.0, 1.0, 1.0, 1.0, 1.0, 0.9911, 0.9911, 0.9911, 0.9961, 0.9911, 0.9911, 0.9911, 0.9961, 0.0, 0.0, 0.0, 1.0, 0.003347, 0.003347, 0.003347, 1.0, 1.0, 1.0, 1.0, 1.0, 1.0, 1.0, 1.0, 1.0, 1.0, 1.0, 1.0, 1.0, 1.0, 1.0, 1.0, 1.0, 1.0, 1.0, 1.0, 1.0, 0.0, 0.0, 0.0, 1.0, 0.0, 0.0, 0.0, 1.0, 1.0, 1.0, 1.0, 1.0, 1.0, 1.0, 1.0, 1.0, 0.0, 0.0, 0.0, 1.0, 0.0, 0.0, 0.0, 1.0, 1.0, 1.0, 1.0, 1.0, 0.0, 0.0, 0.0, 1.0, 1.0, 1.0, 1.0, 1.0, 1.0, 1.0, 1.0, 1.0, 0.0, 0.0, 0.0, 1.0])
me_plane.use_remesh_preserve_volume = False
me_plane.use_remesh_preserve_attributes = False
me_plane.use_mirror_vertex_groups = False
me_plane.update()

# ---- objects
ob_direction = bpy.data.objects.new('Direction', me_plane_001)
ob_roll_indicator = bpy.data.objects.new('Roll Indicator', me_plane_005)
ob_crosshair = bpy.data.objects.new('Crosshair', me_plane_003)
ob_pitch = bpy.data.objects.new('Pitch', me_plane)

# ---- transforms, parenting, visibility, modifiers, constraints
ob_direction.location = (0.0, 0.0, 0.0)
ob_direction.lineart.crease_threshold = 0.0
ob_roll_indicator.location = (0.0, 1.6, 5.0)
ob_roll_indicator.lineart.crease_threshold = 0.0
ob_crosshair.location = (0.0, 0.0, 0.0)
ob_crosshair.lineart.crease_threshold = 0.0
ob_pitch.location = (0.0, 0.0, 0.0)
ob_pitch.lineart.crease_threshold = 0.0
_m = ob_pitch.modifiers.new('Mirror', 'MIRROR')

# ---- collection membership
col_collection_1.objects.link(ob_direction)
col_collection_1.objects.link(ob_roll_indicator)
col_collection_1.objects.link(ob_crosshair)
col_collection_1.objects.link(ob_pitch)

# ---- scene / render settings (as saved in the file)
scene.frame_start = 1; scene.frame_end = 250; scene.frame_set(1)
scene.render.engine = 'BLENDER_EEVEE_NEXT'
scene.render.resolution_percentage = 50
scene.render.dither_intensity = 0.0
scene.cycles.use_denoising = False
scene.cycles.samples = 10
scene.cycles.sampling_pattern = 'TABULATED_SOBOL'
scene.cycles.light_sampling_threshold = 0.0
scene.cycles.use_adaptive_sampling = False
scene.cycles.use_light_tree = False
scene.cycles.blur_glossy = 0.0
scene.cycles.volume_bounces = 1
scene.cycles.pixel_filter_type = 'GAUSSIAN'
scene.cycles.sample_clamp_indirect = 0.0
scene.view_settings.view_transform = 'Standard'
bpy.context.view_layer.update()

# ---- added for rendering (the .blend has no active camera and no usable light): camera, sun
cam_auto = bpy.data.cameras.new('AutoCamera')
cam_auto.lens = 50.0
cam_auto.sensor_width = 36.0
cam_auto.clip_end = 1000.0
ob_auto_camera = bpy.data.objects.new('AutoCamera', cam_auto)
scene.collection.objects.link(ob_auto_camera)
ob_auto_camera.location = (9.14181, -10.9702, 11.0591)
ob_auto_camera.rotation_euler = (1.09748, -7.21219e-08, 0.694738)
scene.camera = ob_auto_camera
light_auto_sun = bpy.data.lights.new('AutoSun', 'SUN')
light_auto_sun.energy = 3.0
light_auto_sun.angle = 0.0523599
ob_auto_sun = bpy.data.objects.new('AutoSun', light_auto_sun)
scene.collection.objects.link(ob_auto_sun)
ob_auto_sun.rotation_euler = (0.872665, 0.174533, 0.523599)
bpy.context.view_layer.update()
